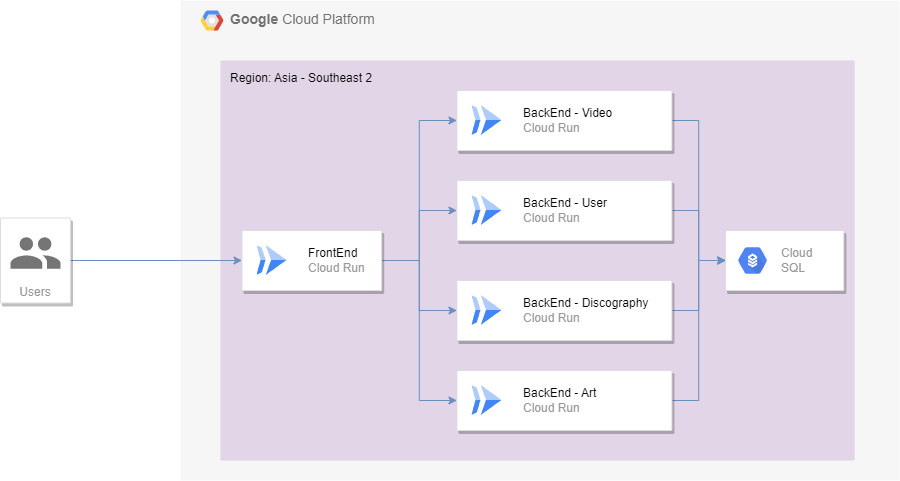

The diagram above was exported from draw.io. Its source (the exported page's mxGraphModel, read from the mxfile embedded in the PNG):
<mxGraphModel dx="880" dy="522" grid="1" gridSize="10" guides="1" tooltips="1" connect="1" arrows="1" fold="1" page="1" pageScale="1" pageWidth="1169" pageHeight="827" background="none" math="0" shadow="0">
  <root>
    <mxCell id="0" />
    <mxCell id="1" parent="0" />
    <mxCell id="14" value="&lt;b&gt;Google &lt;/b&gt;Cloud Platform" style="fillColor=#F6F6F6;strokeColor=none;shadow=0;gradientColor=none;fontSize=14;align=left;spacing=10;fontColor=#717171;9E9E9E;verticalAlign=top;spacingTop=-4;fontStyle=0;spacingLeft=40;html=1;" parent="1" vertex="1">
      <mxGeometry x="300" y="30" width="719" height="480" as="geometry" />
    </mxCell>
    <mxCell id="15" value="" style="shape=mxgraph.gcp2.google_cloud_platform;fillColor=#F6F6F6;strokeColor=none;shadow=0;gradientColor=none;" parent="14" vertex="1">
      <mxGeometry width="23" height="20" relative="1" as="geometry">
        <mxPoint x="20" y="10" as="offset" />
      </mxGeometry>
    </mxCell>
    <mxCell id="511" value="Region: Asia - Southeast 2" style="rounded=1;absoluteArcSize=1;arcSize=2;html=1;strokeColor=#9673a6;shadow=0;dashed=0;strokeColor=none;fontSize=12;align=left;verticalAlign=top;spacing=10;spacingTop=-4;fillColor=#e1d5e7;" parent="14" vertex="1">
      <mxGeometry x="40.00430493273541" y="60" width="634.0956651718983" height="400" as="geometry" />
    </mxCell>
    <mxCell id="2d1vAIuBZ1Nj-Zoy3Hj5-537" style="edgeStyle=orthogonalEdgeStyle;rounded=0;orthogonalLoop=1;jettySize=auto;html=1;entryX=0;entryY=0.5;entryDx=0;entryDy=0;fillColor=#dae8fc;strokeColor=#6c8ebf;" edge="1" parent="14" source="2d1vAIuBZ1Nj-Zoy3Hj5-525" target="2d1vAIuBZ1Nj-Zoy3Hj5-533">
      <mxGeometry relative="1" as="geometry" />
    </mxCell>
    <mxCell id="2d1vAIuBZ1Nj-Zoy3Hj5-538" style="edgeStyle=orthogonalEdgeStyle;rounded=0;orthogonalLoop=1;jettySize=auto;html=1;entryX=0;entryY=0.5;entryDx=0;entryDy=0;fillColor=#dae8fc;strokeColor=#6c8ebf;" edge="1" parent="14" source="2d1vAIuBZ1Nj-Zoy3Hj5-525" target="2d1vAIuBZ1Nj-Zoy3Hj5-531">
      <mxGeometry relative="1" as="geometry" />
    </mxCell>
    <mxCell id="2d1vAIuBZ1Nj-Zoy3Hj5-539" style="edgeStyle=orthogonalEdgeStyle;rounded=0;orthogonalLoop=1;jettySize=auto;html=1;entryX=0;entryY=0.5;entryDx=0;entryDy=0;fillColor=#dae8fc;strokeColor=#6c8ebf;" edge="1" parent="14" source="2d1vAIuBZ1Nj-Zoy3Hj5-525" target="2d1vAIuBZ1Nj-Zoy3Hj5-529">
      <mxGeometry relative="1" as="geometry" />
    </mxCell>
    <mxCell id="2d1vAIuBZ1Nj-Zoy3Hj5-540" style="edgeStyle=orthogonalEdgeStyle;rounded=0;orthogonalLoop=1;jettySize=auto;html=1;entryX=0;entryY=0.5;entryDx=0;entryDy=0;fillColor=#dae8fc;strokeColor=#6c8ebf;" edge="1" parent="14" source="2d1vAIuBZ1Nj-Zoy3Hj5-525" target="2d1vAIuBZ1Nj-Zoy3Hj5-527">
      <mxGeometry relative="1" as="geometry" />
    </mxCell>
    <mxCell id="2d1vAIuBZ1Nj-Zoy3Hj5-525" value="" style="strokeColor=#dddddd;shadow=1;strokeWidth=1;rounded=1;absoluteArcSize=1;arcSize=2;" vertex="1" parent="14">
      <mxGeometry x="61.49907324364722" y="230" width="139.71599402092676" height="60" as="geometry" />
    </mxCell>
    <mxCell id="2d1vAIuBZ1Nj-Zoy3Hj5-526" value="&lt;font color=&quot;#000000&quot;&gt;FrontEnd&lt;/font&gt;&lt;br&gt;Cloud Run" style="editableCssRules=.*;html=1;fontColor=#999999;shape=image;verticalLabelPosition=middle;labelBackgroundColor=#ffffff;verticalAlign=middle;labelPosition=right;align=left;spacingLeft=20;part=1;points=[];imageAspect=0;image=data:image/svg+xml,(base64 omitted: 656 chars);" vertex="1" parent="2d1vAIuBZ1Nj-Zoy3Hj5-525">
      <mxGeometry width="30" height="30" relative="1" as="geometry">
        <mxPoint x="15" y="15" as="offset" />
      </mxGeometry>
    </mxCell>
    <mxCell id="2d1vAIuBZ1Nj-Zoy3Hj5-541" style="edgeStyle=orthogonalEdgeStyle;rounded=0;orthogonalLoop=1;jettySize=auto;html=1;entryX=0;entryY=0.5;entryDx=0;entryDy=0;fillColor=#dae8fc;strokeColor=#6c8ebf;" edge="1" parent="14" source="2d1vAIuBZ1Nj-Zoy3Hj5-533" target="503">
      <mxGeometry relative="1" as="geometry" />
    </mxCell>
    <mxCell id="2d1vAIuBZ1Nj-Zoy3Hj5-533" value="" style="strokeColor=#dddddd;shadow=1;strokeWidth=1;rounded=1;absoluteArcSize=1;arcSize=2;" vertex="1" parent="14">
      <mxGeometry x="276.4467563527653" y="90" width="214.94768310911806" height="60" as="geometry" />
    </mxCell>
    <mxCell id="2d1vAIuBZ1Nj-Zoy3Hj5-534" value="&lt;font color=&quot;#000000&quot;&gt;BackEnd - Video&lt;/font&gt;&lt;br&gt;Cloud Run" style="editableCssRules=.*;html=1;fontColor=#999999;shape=image;verticalLabelPosition=middle;labelBackgroundColor=#ffffff;verticalAlign=middle;labelPosition=right;align=left;spacingLeft=20;part=1;points=[];imageAspect=0;image=data:image/svg+xml,(base64 omitted: 656 chars);" vertex="1" parent="2d1vAIuBZ1Nj-Zoy3Hj5-533">
      <mxGeometry width="30" height="30" relative="1" as="geometry">
        <mxPoint x="15" y="15" as="offset" />
      </mxGeometry>
    </mxCell>
    <mxCell id="2d1vAIuBZ1Nj-Zoy3Hj5-542" style="edgeStyle=orthogonalEdgeStyle;rounded=0;orthogonalLoop=1;jettySize=auto;html=1;entryX=0;entryY=0.5;entryDx=0;entryDy=0;fillColor=#dae8fc;strokeColor=#6c8ebf;" edge="1" parent="14" source="2d1vAIuBZ1Nj-Zoy3Hj5-531" target="503">
      <mxGeometry relative="1" as="geometry" />
    </mxCell>
    <mxCell id="2d1vAIuBZ1Nj-Zoy3Hj5-531" value="" style="strokeColor=#dddddd;shadow=1;strokeWidth=1;rounded=1;absoluteArcSize=1;arcSize=2;" vertex="1" parent="14">
      <mxGeometry x="276.4467563527653" y="180" width="214.94768310911806" height="60" as="geometry" />
    </mxCell>
    <mxCell id="2d1vAIuBZ1Nj-Zoy3Hj5-532" value="&lt;font color=&quot;#000000&quot;&gt;BackEnd - User&lt;/font&gt;&lt;br&gt;Cloud Run" style="editableCssRules=.*;html=1;fontColor=#999999;shape=image;verticalLabelPosition=middle;labelBackgroundColor=#ffffff;verticalAlign=middle;labelPosition=right;align=left;spacingLeft=20;part=1;points=[];imageAspect=0;image=data:image/svg+xml,(base64 omitted: 656 chars);" vertex="1" parent="2d1vAIuBZ1Nj-Zoy3Hj5-531">
      <mxGeometry width="30" height="30" relative="1" as="geometry">
        <mxPoint x="15" y="15" as="offset" />
      </mxGeometry>
    </mxCell>
    <mxCell id="2d1vAIuBZ1Nj-Zoy3Hj5-544" style="edgeStyle=orthogonalEdgeStyle;rounded=0;orthogonalLoop=1;jettySize=auto;html=1;entryX=0;entryY=0.5;entryDx=0;entryDy=0;fillColor=#dae8fc;strokeColor=#6c8ebf;" edge="1" parent="14" source="2d1vAIuBZ1Nj-Zoy3Hj5-529" target="503">
      <mxGeometry relative="1" as="geometry" />
    </mxCell>
    <mxCell id="2d1vAIuBZ1Nj-Zoy3Hj5-529" value="" style="strokeColor=#dddddd;shadow=1;strokeWidth=1;rounded=1;absoluteArcSize=1;arcSize=2;" vertex="1" parent="14">
      <mxGeometry x="276.4467563527653" y="280" width="214.94768310911806" height="60" as="geometry" />
    </mxCell>
    <mxCell id="2d1vAIuBZ1Nj-Zoy3Hj5-530" value="&lt;font color=&quot;#000000&quot;&gt;BackEnd - Discography&lt;/font&gt;&lt;br&gt;Cloud Run" style="editableCssRules=.*;html=1;fontColor=#999999;shape=image;verticalLabelPosition=middle;labelBackgroundColor=#ffffff;verticalAlign=middle;labelPosition=right;align=left;spacingLeft=20;part=1;points=[];imageAspect=0;image=data:image/svg+xml,(base64 omitted: 656 chars);" vertex="1" parent="2d1vAIuBZ1Nj-Zoy3Hj5-529">
      <mxGeometry width="30" height="30" relative="1" as="geometry">
        <mxPoint x="15" y="15" as="offset" />
      </mxGeometry>
    </mxCell>
    <mxCell id="2d1vAIuBZ1Nj-Zoy3Hj5-545" style="edgeStyle=orthogonalEdgeStyle;rounded=0;orthogonalLoop=1;jettySize=auto;html=1;entryX=0;entryY=0.5;entryDx=0;entryDy=0;fillColor=#dae8fc;strokeColor=#6c8ebf;" edge="1" parent="14" source="2d1vAIuBZ1Nj-Zoy3Hj5-527" target="503">
      <mxGeometry relative="1" as="geometry" />
    </mxCell>
    <mxCell id="2d1vAIuBZ1Nj-Zoy3Hj5-527" value="" style="strokeColor=#dddddd;shadow=1;strokeWidth=1;rounded=1;absoluteArcSize=1;arcSize=2;" vertex="1" parent="14">
      <mxGeometry x="276.4467563527653" y="370" width="214.94768310911806" height="60" as="geometry" />
    </mxCell>
    <mxCell id="2d1vAIuBZ1Nj-Zoy3Hj5-528" value="&lt;font color=&quot;#000000&quot;&gt;BackEnd - Art&lt;/font&gt;&lt;br&gt;Cloud Run" style="editableCssRules=.*;html=1;fontColor=#999999;shape=image;verticalLabelPosition=middle;labelBackgroundColor=#ffffff;verticalAlign=middle;labelPosition=right;align=left;spacingLeft=20;part=1;points=[];imageAspect=0;image=data:image/svg+xml,(base64 omitted: 656 chars);" vertex="1" parent="2d1vAIuBZ1Nj-Zoy3Hj5-527">
      <mxGeometry width="30" height="30" relative="1" as="geometry">
        <mxPoint x="15" y="15" as="offset" />
      </mxGeometry>
    </mxCell>
    <mxCell id="503" value="" style="strokeColor=#dddddd;fillColor=#ffffff;shadow=1;strokeWidth=1;rounded=1;absoluteArcSize=1;arcSize=2;fontSize=10;fontColor=#999999;align=left;html=1;" parent="14" vertex="1">
      <mxGeometry x="545.1313602391629" y="230" width="118.22122571001493" height="60" as="geometry" />
    </mxCell>
    <mxCell id="504" value="Cloud&#10;SQL" style="dashed=0;connectable=0;html=1;fillColor=#5184F3;strokeColor=none;shape=mxgraph.gcp2.hexIcon;prIcon=cloud_sql;part=1;labelPosition=right;verticalLabelPosition=middle;align=left;verticalAlign=middle;spacingLeft=5;fontColor=#999999;fontSize=12;" parent="503" vertex="1">
      <mxGeometry y="0.5" width="44" height="39" relative="1" as="geometry">
        <mxPoint x="5" y="-19.5" as="offset" />
      </mxGeometry>
    </mxCell>
    <mxCell id="2d1vAIuBZ1Nj-Zoy3Hj5-536" style="edgeStyle=orthogonalEdgeStyle;rounded=0;orthogonalLoop=1;jettySize=auto;html=1;fillColor=#dae8fc;strokeColor=#6c8ebf;" edge="1" parent="1" source="2d1vAIuBZ1Nj-Zoy3Hj5-521" target="2d1vAIuBZ1Nj-Zoy3Hj5-525">
      <mxGeometry relative="1" as="geometry" />
    </mxCell>
    <mxCell id="2d1vAIuBZ1Nj-Zoy3Hj5-521" value="Users" style="strokeColor=#dddddd;shadow=1;strokeWidth=1;rounded=1;absoluteArcSize=1;arcSize=2;labelPosition=center;verticalLabelPosition=middle;align=center;verticalAlign=bottom;spacingLeft=0;fontColor=#999999;fontSize=12;whiteSpace=wrap;spacingBottom=2;" vertex="1" parent="1">
      <mxGeometry x="120" y="247.5" width="70" height="85" as="geometry" />
    </mxCell>
    <mxCell id="2d1vAIuBZ1Nj-Zoy3Hj5-522" value="" style="sketch=0;dashed=0;connectable=0;html=1;fillColor=#757575;strokeColor=none;shape=mxgraph.gcp2.users;part=1;" vertex="1" parent="2d1vAIuBZ1Nj-Zoy3Hj5-521">
      <mxGeometry x="0.5" width="50" height="31.5" relative="1" as="geometry">
        <mxPoint x="-25" y="19.25" as="offset" />
      </mxGeometry>
    </mxCell>
  </root>
</mxGraphModel>